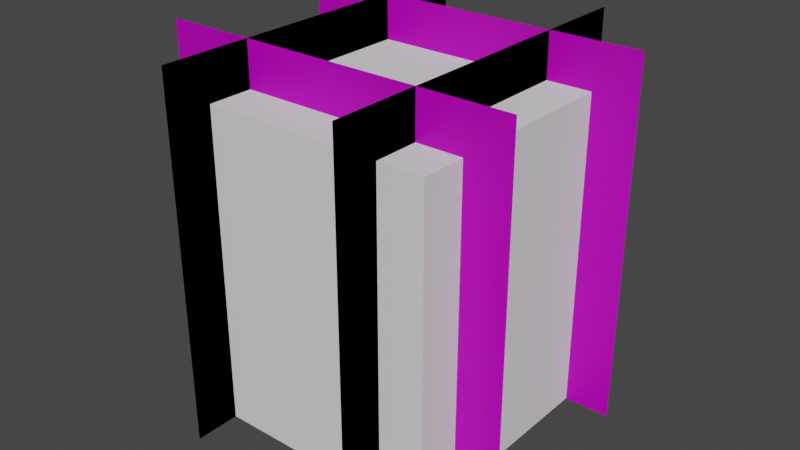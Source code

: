 # Source: crop_block.blend  (saved by Blender 4.5.90; exported with 4.5.12 LTS)
import bpy
from mathutils import Matrix  # noqa: F401  (used for matrix-valued properties, if any)

bpy.ops.wm.read_factory_settings(use_empty=True)
scene = bpy.context.scene
scene.name = 'Scene'

# ---- collections
col_level_of_detail_0 = bpy.data.collections.new('Level of Detail 0'); scene.collection.children.link(col_level_of_detail_0)
col_physics = bpy.data.collections.new('Physics'); scene.collection.children.link(col_physics)

# ---- images (referenced by path relative to the original .blend; pixels are not part of the script)
import os
ASSET_DIR = os.environ.get("B2B_ASSET_DIR", "")  # directory of the original .blend (textures are referenced by path, not embedded)
HERE = os.path.dirname(os.path.abspath(__file__))  # packed textures are extracted next to this script under _unpacked/

def load_image(name, relpath, width, height, colorspace="sRGB"):
    """Load a texture the original file referenced (path relative to the .blend, or extracted next to this script)."""
    p = next((c for c in (os.path.join(HERE, relpath), os.path.join(ASSET_DIR, relpath)) if relpath and os.path.exists(c)), "")
    if p:
        img = bpy.data.images.load(p, check_existing=True)
        img.name = name
    else:  # same state as the original file: an image datablock whose file is absent (Cycles renders it pink)
        img = bpy.data.images.new(name, width, height)
        img.source = "FILE"
        img.filepath = "//" + (relpath or name)
    img.colorspace_settings.name = colorspace
    return img
img_preview = load_image('Preview', '', 16, 16, 'sRGB')

# ---- materials (node trees are filled in below, after node groups)
mat_crop_block = bpy.data.materials.new('crop_block')
mat_crop_block.use_backface_culling = True

# ---- material node trees
mat_crop_block.use_nodes = True; mat_crop_block.node_tree.nodes.clear()
_N = mat_crop_block.node_tree.nodes; _L = mat_crop_block.node_tree.links
n0 = _N.new('ShaderNodeBsdfPrincipled'); n0.name = 'Principled BSDF'; n0.location = (0, 300)
n0.distribution = 'GGX'
n0.subsurface_method = 'BURLEY'
n0.inputs[3].default_value = 1.45
n0.inputs[27].default_value = (0.0, 0.0, 0.0, 1.0)
n0.inputs[28].default_value = 1.0
n1 = _N.new('ShaderNodeOutputMaterial'); n1.name = 'Material Output'; n1.location = (300, 300)
n2 = _N.new('ShaderNodeTexImage'); n2.name = 'Image Texture'; n2.location = (-300, 300)
n2.image = img_preview
n2.interpolation = 'Closest'
_L.new(n0.outputs[0], n1.inputs[0])
_L.new(n2.outputs[0], n0.inputs[0])
n1.is_active_output = True

# ---- world
world_world = bpy.data.worlds.new('World'); scene.world = world_world
world_world.use_nodes = True; world_world.node_tree.nodes.clear()
_N = world_world.node_tree.nodes; _L = world_world.node_tree.links
n0 = _N.new('ShaderNodeOutputWorld'); n0.name = 'World Output'; n0.location = (200, 300)
n1 = _N.new('ShaderNodeBackground'); n1.name = 'Background'; n1.location = (-40, 300)
n1.inputs[0].default_value = (0.05088, 0.05088, 0.05088, 1.0)
_L.new(n1.outputs[0], n0.inputs[0])
n0.is_active_output = True
world_world.color = (0.05088, 0.05088, 0.05088)
world_world.use_sun_shadow = False
world_world.sun_shadow_jitter_overblur = 0.0

# ---- meshes
me_crop_block_lod0 = bpy.data.meshes.new('crop_block_lod0')
me_crop_block_lod0.from_pydata([(0.254, -0.508, 1.016), (0.254, -0.508, 0.0), (0.254, 0.508, 1.016), (0.254, 0.508, 0.0), (-0.254, 0.508, 1.016), (-0.254, 0.508, 0.0), (-0.254, -0.508, 1.016), (-0.254, -0.508, 0.0)], [], [(0, 1, 3, 2), (4, 6, 7, 5)])
_uv = me_crop_block_lod0.uv_layers.new(name='UVMap')
_uv.uv.foreach_set('vector', [0.0, 1.0, 0.0, 0.0, 1.0, 0.0, 1.0, 1.0, 1.0, 1.0, 0.0, 1.0, 0.0, 0.0, 1.0, 0.0])
_ca = me_crop_block_lod0.color_attributes.new('Attribute', 'BYTE_COLOR', 'CORNER')
_ca.data.foreach_set('color', [1.0, 0.0, 0.0, 1.0, 0.0, 0.0, 0.0, 1.0, 0.0, 0.0, 0.0, 1.0, 1.0, 0.0, 0.0, 1.0, 1.0, 0.0, 0.0, 1.0, 1.0, 0.0, 0.0, 1.0, 0.0, 0.0, 0.0, 1.0, 0.0, 0.0, 0.0, 1.0])
me_crop_block_lod0.materials.append(mat_crop_block)
me_crop_block_lod0.use_remesh_fix_poles = True
me_crop_block_lod0.use_remesh_preserve_attributes = False
me_crop_block_lod0.update()
me_crop_block_hull = bpy.data.meshes.new('crop_block_hull')
me_crop_block_hull.from_pydata([(-0.3048, -0.3048, 0.0), (-0.3048, -0.3048, 0.6096), (-0.3048, 0.3048, 0.0), (-0.3048, 0.3048, 0.6096), (0.3048, -0.3048, 0.0), (0.3048, -0.3048, 0.6096), (0.3048, 0.3048, 0.0), (0.3048, 0.3048, 0.6096)], [], [(0, 1, 3, 2), (2, 3, 7, 6), (6, 7, 5, 4), (4, 5, 1, 0), (2, 6, 4, 0), (7, 3, 1, 5)])
_uv = me_crop_block_hull.uv_layers.new(name='UVMap')
_uv.uv.foreach_set('vector', [0.375, 0.0, 0.625, 0.0, 0.625, 0.25, 0.375, 0.25, 0.375, 0.25, 0.625, 0.25, 0.625, 0.5, 0.375, 0.5, 0.375, 0.5, 0.625, 0.5, 0.625, 0.75, 0.375, 0.75, 0.375, 0.75, 0.625, 0.75, 0.625, 1.0, 0.375, 1.0, 0.125, 0.5, 0.375, 0.5, 0.375, 0.75, 0.125, 0.75, 0.625, 0.5, 0.875, 0.5, 0.875, 0.75, 0.625, 0.75])
me_crop_block_hull.update()

# ---- objects
ob_crop_block_side = bpy.data.objects.new('Crop Block Side', me_crop_block_lod0)
ob_crop_block_front = bpy.data.objects.new('Crop Block Front', me_crop_block_lod0)
ob_crop_block_physics = bpy.data.objects.new('Crop Block Physics', me_crop_block_hull)

# ---- transforms, parenting, visibility, modifiers, constraints
ob_crop_block_side.location = (0.0, 0.0, 0.0)
_m = ob_crop_block_side.modifiers.new('Mirror', 'MIRROR')
_m.use_mirror_u = True
ob_crop_block_front.location = (0.0, 0.0, 0.0)
ob_crop_block_front.rotation_euler = (0.0, -0.0, 1.571)
_m = ob_crop_block_front.modifiers.new('Mirror', 'MIRROR')
_m.use_mirror_u = True
ob_crop_block_physics.location = (0.0, 0.0, 0.0)
ob_crop_block_physics.scale = (1.25, 1.25, 1.458)

# ---- collection membership
col_level_of_detail_0.objects.link(ob_crop_block_side)
col_level_of_detail_0.objects.link(ob_crop_block_front)
col_physics.objects.link(ob_crop_block_physics)

# ---- scene / render settings (as saved in the file)
scene.frame_start = 0; scene.frame_end = 0; scene.frame_set(4)
scene.render.engine = 'BLENDER_EEVEE_NEXT'
scene.cycles.use_denoising = False
scene.cycles.samples = 128
scene.cycles.sampling_pattern = 'TABULATED_SOBOL'
scene.cycles.use_adaptive_sampling = False
scene.cycles.use_light_tree = False
scene.eevee.gtao_distance = 4096.0
scene.view_settings.view_transform = 'Filmic'
bpy.context.view_layer.update()

# ---- added for rendering (the .blend has no active camera and no usable light): camera, sun
cam_auto = bpy.data.cameras.new('AutoCamera')
cam_auto.lens = 50.0
cam_auto.sensor_width = 36.0
cam_auto.clip_end = 1000.0
ob_auto_camera = bpy.data.objects.new('AutoCamera', cam_auto)
scene.collection.objects.link(ob_auto_camera)
ob_auto_camera.location = (1.62818, -1.95381, 1.81054)
ob_auto_camera.rotation_euler = (1.09748, -7.21219e-08, 0.694738)
scene.camera = ob_auto_camera
light_auto_sun = bpy.data.lights.new('AutoSun', 'SUN')
light_auto_sun.energy = 3.0
light_auto_sun.angle = 0.0523599
ob_auto_sun = bpy.data.objects.new('AutoSun', light_auto_sun)
scene.collection.objects.link(ob_auto_sun)
ob_auto_sun.rotation_euler = (0.872665, 0.174533, 0.523599)
bpy.context.view_layer.update()
